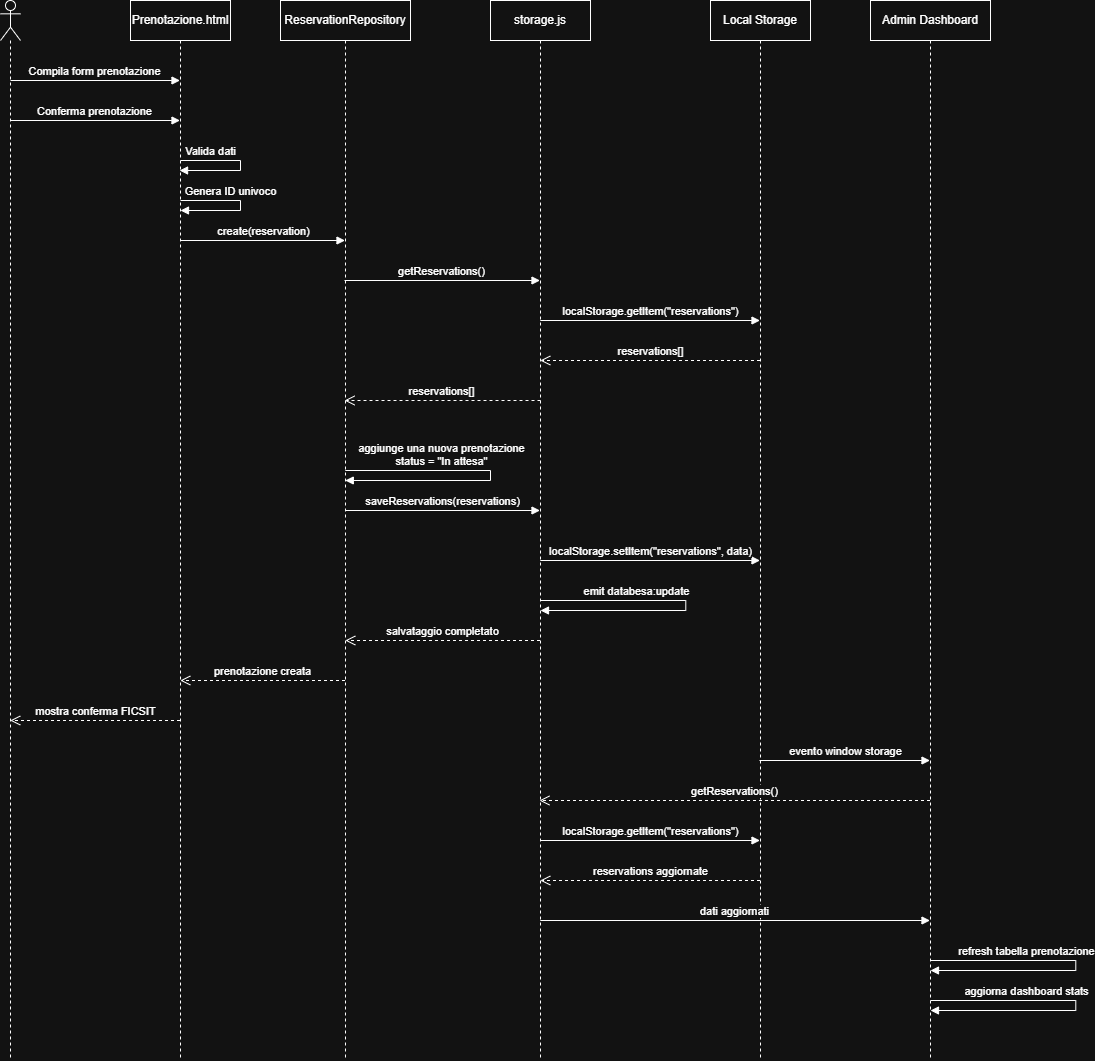

The diagram above was exported from draw.io. Its source (the exported page's mxGraphModel, read from the mxfile embedded in the PNG):
<mxGraphModel dx="987" dy="1177" grid="1" gridSize="10" guides="1" tooltips="1" connect="1" arrows="1" fold="1" page="1" pageScale="1" pageWidth="827" pageHeight="1169" math="0" shadow="0">
  <root>
    <mxCell id="0" />
    <mxCell id="1" parent="0" />
    <mxCell id="Kyzuk1r355w7OWyAeGxk-2" parent="1" style="shape=umlLifeline;perimeter=lifelinePerimeter;whiteSpace=wrap;html=1;container=1;dropTarget=0;collapsible=0;recursiveResize=0;outlineConnect=0;portConstraint=eastwest;newEdgeStyle={&quot;curved&quot;:0,&quot;rounded&quot;:0};participant=umlActor;" value="" vertex="1">
      <mxGeometry height="1060" width="20" x="30" y="20" as="geometry" />
    </mxCell>
    <mxCell id="Kyzuk1r355w7OWyAeGxk-3" parent="1" style="shape=umlLifeline;perimeter=lifelinePerimeter;whiteSpace=wrap;html=1;container=1;dropTarget=0;collapsible=0;recursiveResize=0;outlineConnect=0;portConstraint=eastwest;newEdgeStyle={&quot;curved&quot;:0,&quot;rounded&quot;:0};" value="Prenotazione.html" vertex="1">
      <mxGeometry height="1060" width="100" x="160" y="20" as="geometry" />
    </mxCell>
    <mxCell id="Kyzuk1r355w7OWyAeGxk-4" edge="1" parent="1" style="html=1;verticalAlign=bottom;endArrow=block;curved=0;rounded=0;" target="Kyzuk1r355w7OWyAeGxk-3" value="Compila form prenotazione">
      <mxGeometry relative="1" width="80" as="geometry">
        <mxPoint x="40" y="100" as="sourcePoint" />
        <mxPoint x="120" y="100" as="targetPoint" />
      </mxGeometry>
    </mxCell>
    <mxCell id="Kyzuk1r355w7OWyAeGxk-5" edge="1" parent="1" style="html=1;verticalAlign=bottom;endArrow=block;curved=0;rounded=0;" target="Kyzuk1r355w7OWyAeGxk-3" value="Conferma prenotazione">
      <mxGeometry relative="1" width="80" as="geometry">
        <mxPoint x="40" y="140" as="sourcePoint" />
        <mxPoint x="120" y="140" as="targetPoint" />
      </mxGeometry>
    </mxCell>
    <mxCell id="Kyzuk1r355w7OWyAeGxk-6" edge="1" parent="1" style="html=1;verticalAlign=bottom;endArrow=block;rounded=0;edgeStyle=orthogonalEdgeStyle;" target="Kyzuk1r355w7OWyAeGxk-3" value="Valida dati">
      <mxGeometry relative="1" width="80" x="-0.5392" as="geometry">
        <mxPoint as="offset" />
        <Array as="points">
          <mxPoint x="270" y="180" />
          <mxPoint x="270" y="190" />
        </Array>
        <mxPoint x="210" y="180" as="sourcePoint" />
        <mxPoint x="270" y="200" as="targetPoint" />
      </mxGeometry>
    </mxCell>
    <mxCell id="Kyzuk1r355w7OWyAeGxk-7" edge="1" parent="1" style="html=1;verticalAlign=bottom;endArrow=block;rounded=0;edgeStyle=orthogonalEdgeStyle;" value="Genera ID univoco">
      <mxGeometry relative="1" width="80" x="-0.2308" as="geometry">
        <mxPoint as="offset" />
        <Array as="points">
          <mxPoint x="270" y="220" />
          <mxPoint x="270" y="230" />
        </Array>
        <mxPoint x="210" y="220" as="sourcePoint" />
        <mxPoint x="210" y="230" as="targetPoint" />
      </mxGeometry>
    </mxCell>
    <mxCell id="Kyzuk1r355w7OWyAeGxk-8" parent="1" style="shape=umlLifeline;perimeter=lifelinePerimeter;whiteSpace=wrap;html=1;container=1;dropTarget=0;collapsible=0;recursiveResize=0;outlineConnect=0;portConstraint=eastwest;newEdgeStyle={&quot;curved&quot;:0,&quot;rounded&quot;:0};" value="ReservationRepository" vertex="1">
      <mxGeometry height="1060" width="130" x="310" y="20" as="geometry" />
    </mxCell>
    <mxCell id="Kyzuk1r355w7OWyAeGxk-9" edge="1" parent="1" style="html=1;verticalAlign=bottom;endArrow=block;curved=0;rounded=0;" target="Kyzuk1r355w7OWyAeGxk-8" value="create(reservation)">
      <mxGeometry relative="1" width="80" as="geometry">
        <mxPoint x="210" y="260" as="sourcePoint" />
        <mxPoint x="320" y="260" as="targetPoint" />
      </mxGeometry>
    </mxCell>
    <mxCell id="Kyzuk1r355w7OWyAeGxk-10" parent="1" style="shape=umlLifeline;perimeter=lifelinePerimeter;whiteSpace=wrap;html=1;container=1;dropTarget=0;collapsible=0;recursiveResize=0;outlineConnect=0;portConstraint=eastwest;newEdgeStyle={&quot;curved&quot;:0,&quot;rounded&quot;:0};" value="storage.js" vertex="1">
      <mxGeometry height="1060" width="100" x="520" y="20" as="geometry" />
    </mxCell>
    <mxCell id="Kyzuk1r355w7OWyAeGxk-11" edge="1" parent="1" style="html=1;verticalAlign=bottom;endArrow=block;curved=0;rounded=0;" target="Kyzuk1r355w7OWyAeGxk-10" value="getReservations()">
      <mxGeometry relative="1" width="80" as="geometry">
        <mxPoint x="374" y="300" as="sourcePoint" />
        <mxPoint x="454" y="300" as="targetPoint" />
      </mxGeometry>
    </mxCell>
    <mxCell id="Kyzuk1r355w7OWyAeGxk-12" parent="1" style="shape=umlLifeline;perimeter=lifelinePerimeter;whiteSpace=wrap;html=1;container=1;dropTarget=0;collapsible=0;recursiveResize=0;outlineConnect=0;portConstraint=eastwest;newEdgeStyle={&quot;curved&quot;:0,&quot;rounded&quot;:0};" value="Admin Dashboard" vertex="1">
      <mxGeometry height="1060" width="120" x="900" y="20" as="geometry" />
    </mxCell>
    <mxCell id="Kyzuk1r355w7OWyAeGxk-14" edge="1" parent="1" style="html=1;verticalAlign=bottom;endArrow=block;rounded=0;edgeStyle=orthogonalEdgeStyle;" value="aggiunge una nuova&amp;nbsp;&lt;span style=&quot;background-color: light-dark(#ffffff, var(--ge-dark-color, #121212)); color: light-dark(rgb(0, 0, 0), rgb(255, 255, 255));&quot;&gt;prenotazione&lt;/span&gt;&lt;div&gt;status = &quot;In attesa&quot;&lt;/div&gt;">
      <mxGeometry relative="1" width="80" x="-0.3661" as="geometry">
        <mxPoint as="offset" />
        <Array as="points">
          <mxPoint x="520" y="490" />
          <mxPoint x="520" y="500" />
        </Array>
        <mxPoint x="374.78571428571433" y="490" as="sourcePoint" />
        <mxPoint x="374.78571428571433" y="500" as="targetPoint" />
      </mxGeometry>
    </mxCell>
    <mxCell id="Kyzuk1r355w7OWyAeGxk-15" edge="1" parent="1" style="html=1;verticalAlign=bottom;endArrow=block;curved=0;rounded=0;" value="saveReservations(reservations)">
      <mxGeometry relative="1" width="80" as="geometry">
        <mxPoint x="374.78571428571433" y="530" as="sourcePoint" />
        <mxPoint x="569.5" y="530" as="targetPoint" />
      </mxGeometry>
    </mxCell>
    <mxCell id="Kyzuk1r355w7OWyAeGxk-16" edge="1" parent="1" style="html=1;verticalAlign=bottom;endArrow=open;dashed=1;endSize=8;curved=0;rounded=0;" value="salvataggio completato">
      <mxGeometry relative="1" as="geometry">
        <mxPoint x="569.5" y="660" as="sourcePoint" />
        <mxPoint x="374.78571428571433" y="660" as="targetPoint" />
      </mxGeometry>
    </mxCell>
    <mxCell id="Kyzuk1r355w7OWyAeGxk-19" parent="1" style="shape=umlLifeline;perimeter=lifelinePerimeter;whiteSpace=wrap;html=1;container=1;dropTarget=0;collapsible=0;recursiveResize=0;outlineConnect=0;portConstraint=eastwest;newEdgeStyle={&quot;curved&quot;:0,&quot;rounded&quot;:0};" value="Local Storage" vertex="1">
      <mxGeometry height="1060" width="100" x="740" y="20" as="geometry" />
    </mxCell>
    <mxCell id="Kyzuk1r355w7OWyAeGxk-20" edge="1" parent="1" style="html=1;verticalAlign=bottom;endArrow=block;curved=0;rounded=0;" target="Kyzuk1r355w7OWyAeGxk-19" value="localStorage.getItem(&quot;reservations&quot;)">
      <mxGeometry relative="1" width="80" as="geometry">
        <mxPoint x="569.7857142857142" y="340" as="sourcePoint" />
        <mxPoint x="729.5" y="340" as="targetPoint" />
      </mxGeometry>
    </mxCell>
    <mxCell id="Kyzuk1r355w7OWyAeGxk-21" edge="1" parent="1" source="Kyzuk1r355w7OWyAeGxk-19" style="html=1;verticalAlign=bottom;endArrow=open;dashed=1;endSize=8;curved=0;rounded=0;" value="reservations[]">
      <mxGeometry relative="1" as="geometry">
        <mxPoint x="769.5" y="380" as="sourcePoint" />
        <mxPoint x="569.7857142857142" y="380" as="targetPoint" />
      </mxGeometry>
    </mxCell>
    <mxCell id="Kyzuk1r355w7OWyAeGxk-22" edge="1" parent="1" style="html=1;verticalAlign=bottom;endArrow=open;dashed=1;endSize=8;curved=0;rounded=0;" target="Kyzuk1r355w7OWyAeGxk-8" value="reservations[]">
      <mxGeometry relative="1" as="geometry">
        <mxPoint x="570" y="420" as="sourcePoint" />
        <mxPoint x="380" y="420" as="targetPoint" />
      </mxGeometry>
    </mxCell>
    <mxCell id="Kyzuk1r355w7OWyAeGxk-23" edge="1" parent="1" style="html=1;verticalAlign=bottom;endArrow=block;curved=0;rounded=0;" target="Kyzuk1r355w7OWyAeGxk-19" value="localStorage.setItem(&quot;reservations&quot;, data)">
      <mxGeometry relative="1" width="80" as="geometry">
        <mxPoint x="569.7857142857142" y="580" as="sourcePoint" />
        <mxPoint x="769.5" y="580" as="targetPoint" />
      </mxGeometry>
    </mxCell>
    <mxCell id="Kyzuk1r355w7OWyAeGxk-24" edge="1" parent="1" style="html=1;verticalAlign=bottom;endArrow=block;rounded=0;edgeStyle=orthogonalEdgeStyle;" value="emit databesa:update">
      <mxGeometry relative="1" width="80" x="-0.3661" as="geometry">
        <mxPoint as="offset" />
        <Array as="points">
          <mxPoint x="715.2142857142857" y="620" />
          <mxPoint x="715.2142857142857" y="630" />
        </Array>
        <mxPoint x="570" y="620" as="sourcePoint" />
        <mxPoint x="570" y="630" as="targetPoint" />
      </mxGeometry>
    </mxCell>
    <mxCell id="Kyzuk1r355w7OWyAeGxk-25" edge="1" parent="1" style="html=1;verticalAlign=bottom;endArrow=open;dashed=1;endSize=8;curved=0;rounded=0;" value="prenotazione creata">
      <mxGeometry relative="1" as="geometry">
        <mxPoint x="374.5" y="700" as="sourcePoint" />
        <mxPoint x="209.78571428571433" y="700" as="targetPoint" />
      </mxGeometry>
    </mxCell>
    <mxCell id="Kyzuk1r355w7OWyAeGxk-29" edge="1" parent="1" style="html=1;verticalAlign=bottom;endArrow=open;dashed=1;endSize=8;curved=0;rounded=0;" value="mostra conferma FICSIT">
      <mxGeometry relative="1" as="geometry">
        <mxPoint x="209.5" y="740" as="sourcePoint" />
        <mxPoint x="39.73076923076917" y="740" as="targetPoint" />
      </mxGeometry>
    </mxCell>
    <mxCell id="Kyzuk1r355w7OWyAeGxk-30" edge="1" parent="1" style="html=1;verticalAlign=bottom;endArrow=block;curved=0;rounded=0;" value="evento window storage">
      <mxGeometry relative="1" width="80" as="geometry">
        <mxPoint x="788.9615384615386" y="780" as="sourcePoint" />
        <mxPoint x="959.5" y="780" as="targetPoint" />
      </mxGeometry>
    </mxCell>
    <mxCell id="Kyzuk1r355w7OWyAeGxk-31" edge="1" parent="1" style="html=1;verticalAlign=bottom;endArrow=open;dashed=1;endSize=8;curved=0;rounded=0;" value="getReservations()">
      <mxGeometry relative="1" as="geometry">
        <mxPoint x="959.5" y="820" as="sourcePoint" />
        <mxPoint x="568.9615384615386" y="820" as="targetPoint" />
      </mxGeometry>
    </mxCell>
    <mxCell id="Kyzuk1r355w7OWyAeGxk-32" edge="1" parent="1" style="html=1;verticalAlign=bottom;endArrow=block;curved=0;rounded=0;" value="localStorage.getItem(&quot;reservations&quot;)">
      <mxGeometry relative="1" width="80" as="geometry">
        <mxPoint x="569.7857142857142" y="860" as="sourcePoint" />
        <mxPoint x="789.5" y="860" as="targetPoint" />
      </mxGeometry>
    </mxCell>
    <mxCell id="Kyzuk1r355w7OWyAeGxk-33" edge="1" parent="1" style="html=1;verticalAlign=bottom;endArrow=open;dashed=1;endSize=8;curved=0;rounded=0;" value="reservations aggiornate">
      <mxGeometry relative="1" as="geometry">
        <mxPoint x="789.5" y="900" as="sourcePoint" />
        <mxPoint x="569.7857142857142" y="900" as="targetPoint" />
      </mxGeometry>
    </mxCell>
    <mxCell id="Kyzuk1r355w7OWyAeGxk-34" edge="1" parent="1" style="html=1;verticalAlign=bottom;endArrow=block;curved=0;rounded=0;" value="dati aggiornati">
      <mxGeometry relative="1" width="80" as="geometry">
        <mxPoint x="569.7857142857142" y="940" as="sourcePoint" />
        <mxPoint x="959.5" y="940" as="targetPoint" />
      </mxGeometry>
    </mxCell>
    <mxCell id="Kyzuk1r355w7OWyAeGxk-35" edge="1" parent="1" style="html=1;verticalAlign=bottom;endArrow=block;rounded=0;edgeStyle=orthogonalEdgeStyle;" value="refresh tabella prenotazione">
      <mxGeometry relative="1" width="80" x="-0.3661" as="geometry">
        <mxPoint as="offset" />
        <Array as="points">
          <mxPoint x="1105.2142857142858" y="980" />
          <mxPoint x="1105.2142857142858" y="990" />
        </Array>
        <mxPoint x="960" y="980" as="sourcePoint" />
        <mxPoint x="960" y="990" as="targetPoint" />
      </mxGeometry>
    </mxCell>
    <mxCell id="Kyzuk1r355w7OWyAeGxk-36" edge="1" parent="1" style="html=1;verticalAlign=bottom;endArrow=block;rounded=0;edgeStyle=orthogonalEdgeStyle;" value="aggiorna dashboard stats">
      <mxGeometry relative="1" width="80" x="-0.3661" as="geometry">
        <mxPoint as="offset" />
        <Array as="points">
          <mxPoint x="1105.2142857142858" y="1020" />
          <mxPoint x="1105.2142857142858" y="1030" />
        </Array>
        <mxPoint x="960" y="1020" as="sourcePoint" />
        <mxPoint x="960" y="1030" as="targetPoint" />
      </mxGeometry>
    </mxCell>
  </root>
</mxGraphModel>